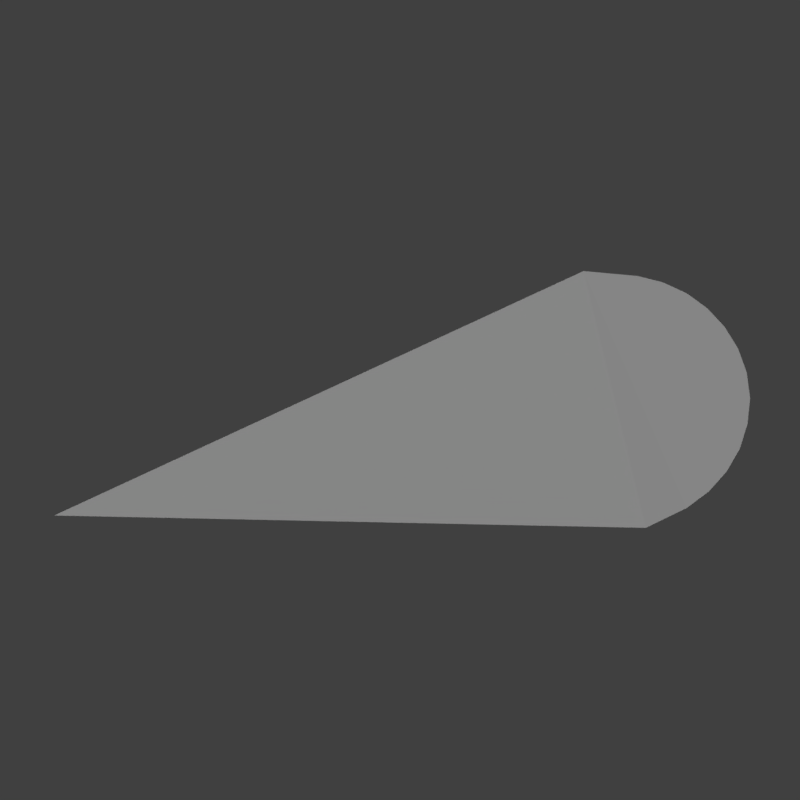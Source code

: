 # Source: Schuh.blend  (saved by Blender 2.78.0; exported with 4.5.12 LTS)
import bpy
from mathutils import Matrix  # noqa: F401  (used for matrix-valued properties, if any)

bpy.ops.wm.read_factory_settings(use_empty=True)
scene = bpy.context.scene
scene.name = 'Scene'

# ---- collections
col_collection_1 = bpy.data.collections.new('Collection 1'); scene.collection.children.link(col_collection_1)

# ---- materials (node trees are filled in below, after node groups)
mat_papier_orange_001 = bpy.data.materials.new('Papier Orange.001')
mat_papier_orange_001.alpha_threshold = 0.0
mat_papier_orange_001.use_transparent_shadow = False
mat_papier_orange_001.diffuse_color = (1.0, 0.1465, 0.0, 1.0)
mat_papier_orange_001.roughness = 0.5
mat_papier_orange_001.specular_intensity = 0.02899
mat_papier_weiss_001 = bpy.data.materials.new('Papier Weiss.001')
mat_papier_weiss_001.alpha_threshold = 0.0
mat_papier_weiss_001.use_transparent_shadow = False
mat_papier_weiss_001.roughness = 0.5
mat_converse = bpy.data.materials.new('Converse')
mat_converse.alpha_threshold = 0.0
mat_converse.use_transparent_shadow = False
mat_converse.roughness = 0.5

# ---- material node trees

# ---- world
world_world = bpy.data.worlds.new('World'); scene.world = world_world
world_world.color = (0.05088, 0.05088, 0.05088)
world_world.use_sun_shadow = False
world_world.sun_shadow_jitter_overblur = 0.0
world_world.cycles.sampling_method = 'MANUAL'

# ---- cameras
cam_camera_003 = bpy.data.cameras.new('Camera.003')
cam_camera_003.clip_end = 100.0
cam_camera_003.lens = 35.0
cam_camera_003.sensor_width = 32.0
cam_camera_003.sensor_height = 18.0
cam_camera_003.display_size = 2.0
cam_camera_003.dof.focus_distance = 0.0
cam_camera_003.dof.aperture_fstop = 128.0
cam_camera_003.dof.aperture_blades = 6

# ---- lights
light_sun_003 = bpy.data.lights.new('Sun.003', 'SUN')
light_sun_003.transmission_factor = 0.0
light_sun_003.angle = 0.0
light_sun_003.energy = 1.0
light_sun_003.shadow_buffer_clip_start = 0.5
light_sun_003.shadow_cascade_max_distance = 1000.0
light_sun_002 = bpy.data.lights.new('Sun.002', 'SUN')
light_sun_002.transmission_factor = 0.0
light_sun_002.angle = 0.1993
light_sun_002.energy = 1.0
light_sun_002.shadow_buffer_clip_start = 0.5
light_sun_002.shadow_soft_size = 0.1
light_sun_002.shadow_cascade_max_distance = 1000.0

# ---- meshes
me_plane_005 = bpy.data.meshes.new('Plane.005')
me_plane_005.from_pydata([(-1.947, 1.812, -0.1412), (0.7942, 1.826, 0.3665), (0.6026, 2.982, 0.002993), (-0.5761, 1.819, -0.2462), (0.7942, 1.826, -0.3457), (0.9617, 1.914, 0.389), (1.054, 1.984, 0.3929), (1.132, 2.069, 0.3888), (1.193, 2.166, 0.377), (1.234, 2.273, 0.3578), (1.255, 2.384, 0.3319), (1.253, 2.495, 0.3005), (1.229, 2.602, 0.2647), (1.184, 2.701, 0.2258), (1.12, 2.789, 0.1854), (1.04, 2.861, 0.145), (0.945, 2.915, 0.1062), (0.8405, 2.949, 0.07049), (0.9617, 1.914, -0.3498), (1.054, 1.984, -0.3537), (1.132, 2.069, -0.3497), (1.193, 2.166, -0.3378), (1.234, 2.273, -0.3186), (1.255, 2.384, -0.2928), (1.253, 2.495, -0.2613), (1.229, 2.602, -0.2255), (1.184, 2.701, -0.1866), (1.12, 2.789, -0.1462), (1.04, 2.861, -0.1059), (0.945, 2.915, -0.06706), (0.8405, 2.949, -0.03131)], [], [(1, 2, 0), (2, 4, 3, 0), (5, 18, 4, 1), (5, 6, 19, 18), (6, 7, 20, 19), (7, 8, 21, 20), (8, 9, 22, 21), (9, 10, 23, 22), (10, 11, 24, 23), (11, 12, 25, 24), (12, 13, 26, 25), (13, 14, 27, 26), (14, 15, 28, 27), (15, 16, 29, 28), (16, 17, 30, 29), (17, 2, 30), (1, 5, 6, 7, 8, 9, 10, 11, 12, 13, 14, 15, 16, 17, 2), (4, 2, 30, 29, 28, 27, 26, 25, 24, 23, 22, 21, 20, 19, 18), (1, 0, 4)])
me_plane_005.polygons.foreach_set('material_index', [2, 2, 1, 1, 1, 1, 1, 1, 1, 1, 1, 1, 1, 1, 1, 1, 2, 2, 2])
_uv = me_plane_005.uv_layers.new(name='UVMap')
_uv.uv.foreach_set('vector', [0.8086, 0.345, 0.7332, 0.6604, 0.08255, 0.3555, 0.7335, 0.6626, 0.8093, 0.3454, 0.3989, 0.3533, 0.08381, 0.3558, 0.4542, 0.9773, 0.4583, 0.8919, 0.432, 0.893, 0.4266, 0.9742, 0.4542, 0.9773, 0.469, 0.9764, 0.4731, 0.891, 0.4583, 0.8919, 0.469, 0.9764, 0.4856, 0.9765, 0.4888, 0.8919, 0.4731, 0.891, 0.4856, 0.9765, 0.4998, 0.9719, 0.504, 0.8919, 0.4888, 0.8919, 0.4998, 0.9719, 0.5171, 0.9689, 0.5196, 0.8918, 0.504, 0.8919, 0.5171, 0.9689, 0.5351, 0.9656, 0.5374, 0.8947, 0.5196, 0.8918, 0.5351, 0.9656, 0.5516, 0.9639, 0.5536, 0.9015, 0.5374, 0.8947, 0.5516, 0.9639, 0.5684, 0.9637, 0.5693, 0.9069, 0.5536, 0.9015, 0.5684, 0.9637, 0.5763, 0.9796, 0.578, 0.9348, 0.5693, 0.9069, 0.5763, 0.9796, 0.5791, 0.9857, 0.5751, 0.9468, 0.578, 0.9348, 0.5791, 0.9857, 0.5765, 0.9892, 0.5814, 0.9611, 0.5751, 0.9468, 0.5765, 0.9892, 0.5621, 0.9951, 0.5916, 0.9618, 0.5814, 0.9611, 0.5621, 0.9951, 0.5991, 0.9827, 0.5969, 0.9668, 0.5916, 0.9618, 0.5991, 0.9827, 0.5984, 0.9751, 0.5969, 0.9668, 0.8086, 0.345, 0.8528, 0.3649, 0.8753, 0.3791, 0.8963, 0.3989, 0.911, 0.4181, 0.9244, 0.4417, 0.9338, 0.467, 0.9369, 0.4949, 0.9354, 0.5239, 0.9204, 0.5679, 0.896, 0.5996, 0.8626, 0.6253, 0.8142, 0.6492, 0.815, 0.65, 0.7332, 0.6604, 0.8093, 0.3454, 0.7335, 0.6626, 0.812, 0.6483, 0.843, 0.6374, 0.8667, 0.6269, 0.8911, 0.5988, 0.9208, 0.5699, 0.9347, 0.5224, 0.9369, 0.4956, 0.9336, 0.4662, 0.924, 0.4406, 0.9118, 0.4186, 0.8956, 0.398, 0.875, 0.3786, 0.8521, 0.3641, 0.4266, 0.9742, 0.009381, 0.9276, 0.432, 0.893])
me_plane_005.materials.append(mat_papier_orange_001)
me_plane_005.materials.append(mat_papier_weiss_001)
me_plane_005.materials.append(mat_converse)
me_plane_005.use_remesh_preserve_volume = False
me_plane_005.use_remesh_preserve_attributes = False
me_plane_005.use_mirror_x = True
me_plane_005.update()

# ---- objects
ob_sun_005 = bpy.data.objects.new('Sun.005', light_sun_003)
ob_sun_004 = bpy.data.objects.new('Sun.004', light_sun_002)
ob_camera_003 = bpy.data.objects.new('Camera.003', cam_camera_003)
ob_schuh_r = bpy.data.objects.new('Schuh_R', me_plane_005)

# ---- transforms, parenting, visibility, modifiers, constraints
ob_sun_005.location = (-0.04801, -6.689, 7.742)
ob_sun_005.rotation_euler = (0.6127, 0.03122, -0.09304)
ob_sun_005.lineart.crease_threshold = 0.0
ob_sun_004.location = (0.7278, 10.06, 10.13)
ob_sun_004.rotation_euler = (-0.6531, -0.4529, -0.3616)
ob_sun_004.lineart.crease_threshold = 0.0
ob_camera_003.location = (0.2864, -4.474, 0.549)
ob_camera_003.rotation_euler = (1.571, -0.0, 0.0)
ob_camera_003.scale = (1.0, 1.0, 1.0)
ob_camera_003.lineart.crease_threshold = 0.0
ob_schuh_r.location = (0.5482, -0.3504, -1.825)
ob_schuh_r.rotation_euler = (1.571, -0.0, 0.0)
ob_schuh_r.lock_location = (True, True, True)
ob_schuh_r.lock_scale = (True, True, True)
ob_schuh_r.lineart.crease_threshold = 0.0
ob_schuh_r.use_mesh_mirror_x = True
_vg = ob_schuh_r.vertex_groups.new(name='Schwanz')
_vg = ob_schuh_r.vertex_groups.new(name='Fuß')
_vg = ob_schuh_r.vertex_groups.new(name='Fuß_aussen')
_vg = ob_schuh_r.vertex_groups.new(name='Body')
_vg = ob_schuh_r.vertex_groups.new(name='Base')
_vg = ob_schuh_r.vertex_groups.new(name='Neck')
_vg = ob_schuh_r.vertex_groups.new(name='Cheek.R')
_vg = ob_schuh_r.vertex_groups.new(name='Ear_Wing.R')
_vg = ob_schuh_r.vertex_groups.new(name='Ear.R')
_vg = ob_schuh_r.vertex_groups.new(name='Ear_Wing.L')
_vg = ob_schuh_r.vertex_groups.new(name='Ear.L')
_vg = ob_schuh_r.vertex_groups.new(name='Upper_Arm.R')
_vg = ob_schuh_r.vertex_groups.new(name='Middle_Arm.R')
_vg = ob_schuh_r.vertex_groups.new(name='Lower_Arm.R')
_vg = ob_schuh_r.vertex_groups.new(name='Hand.R')
_vg = ob_schuh_r.vertex_groups.new(name='Upper_Arm.L')
_vg = ob_schuh_r.vertex_groups.new(name='Middle_Arm.L')
_vg = ob_schuh_r.vertex_groups.new(name='Lower_Arm.L')
_vg = ob_schuh_r.vertex_groups.new(name='Hand.L')
_vg = ob_schuh_r.vertex_groups.new(name='Lower_Tail.R')
_vg = ob_schuh_r.vertex_groups.new(name='Upper_Tail.R')
_vg = ob_schuh_r.vertex_groups.new(name='Right_Foot.R')
_vg = ob_schuh_r.vertex_groups.new(name='Foot.R')
_vg = ob_schuh_r.vertex_groups.new(name='Right_Foot.L')
_vg = ob_schuh_r.vertex_groups.new(name='Foot.L')
_vg = ob_schuh_r.vertex_groups.new(name='Lower_Tail.L')
_vg = ob_schuh_r.vertex_groups.new(name='Upper_Tail.L')
_vg = ob_schuh_r.vertex_groups.new(name='Cheek.L')
_vg = ob_schuh_r.vertex_groups.new(name='Foot.R.001')
_vg = ob_schuh_r.vertex_groups.new(name='Foot.L.001')
_vg = ob_schuh_r.vertex_groups.new(name='Foot.R.002')
_vg = ob_schuh_r.vertex_groups.new(name='Foot.L.002')
_vg = ob_schuh_r.vertex_groups.new(name='Head')
_vg = ob_schuh_r.vertex_groups.new(name='Cheek.L.001')
_vg = ob_schuh_r.vertex_groups.new(name='Ear.R.001')
_vg = ob_schuh_r.vertex_groups.new(name='Ear.L.001')
_vg = ob_schuh_r.vertex_groups.new(name='Schuhcap')

# ---- collection membership
col_collection_1.objects.link(ob_sun_005)
col_collection_1.objects.link(ob_sun_004)
col_collection_1.objects.link(ob_camera_003)
col_collection_1.objects.link(ob_schuh_r)

# ---- scene / render settings (as saved in the file)
scene.camera = ob_camera_003
scene.frame_start = 1; scene.frame_end = 30; scene.frame_set(30)
scene.render.engine = 'BLENDER_EEVEE_NEXT'
scene.render.resolution_x = 275
scene.render.resolution_y = 275
scene.render.dither_intensity = 0.0
scene.cycles.use_denoising = False
scene.cycles.samples = 128
scene.cycles.sampling_pattern = 'TABULATED_SOBOL'
scene.cycles.light_sampling_threshold = 0.0
scene.cycles.use_adaptive_sampling = False
scene.cycles.use_light_tree = False
scene.cycles.blur_glossy = 0.0
scene.cycles.sample_clamp_indirect = 0.0
scene.view_settings.view_transform = 'Standard'
bpy.context.view_layer.update()

